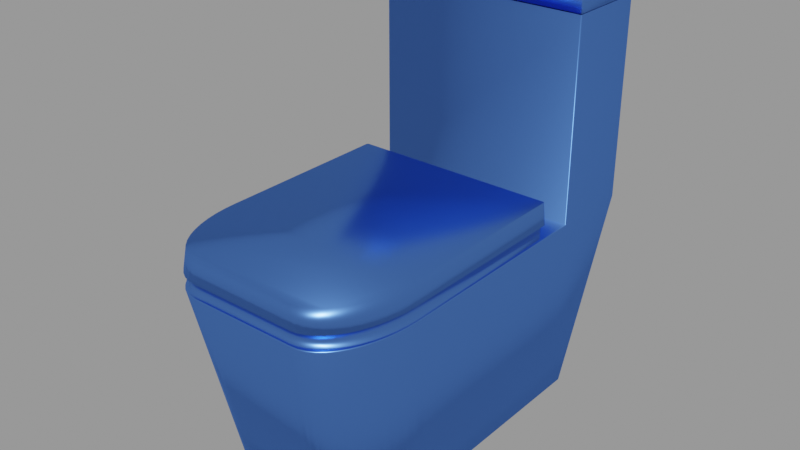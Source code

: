 # Source: Bathroom_Toilet.blend  (saved by Blender 3.1.7; exported with 4.5.12 LTS)
import bpy
from mathutils import Matrix  # noqa: F401  (used for matrix-valued properties, if any)

bpy.ops.wm.read_factory_settings(use_empty=True)
scene = bpy.context.scene
scene.name = 'MainScene'

# ---- collections
col_1stfloor = bpy.data.collections.new('1stFloor'); scene.collection.children.link(col_1stfloor)
col_wc = bpy.data.collections.new('WC'); col_1stfloor.children.link(col_wc)

# ---- materials (node trees are filled in below, after node groups)
mat_material_022 = bpy.data.materials.new('Material.022')
mat_material_022.use_transparent_shadow = False

# ---- material node trees
mat_material_022.use_nodes = True; mat_material_022.node_tree.nodes.clear()
_N = mat_material_022.node_tree.nodes; _L = mat_material_022.node_tree.links
n0 = _N.new('ShaderNodeOutputMaterial'); n0.name = 'Material Output'; n0.location = (300, 300)
n1 = _N.new('ShaderNodeBsdfAnisotropic'); n1.name = 'Glossy BSDF'; n1.location = (10, 300)
n1.distribution = 'GGX'
n1.inputs[0].default_value = (0.1251, 0.3071, 1.0, 1.0)
n1.inputs[1].default_value = 0.3405
_L.new(n1.outputs[0], n0.inputs[0])
n0.is_active_output = True

# ---- meshes
me_cube_020 = bpy.data.meshes.new('Cube.020')
me_cube_020.from_pydata([(-0.8, 0.3067, -0.4477), (0.8, 0.3067, -0.4477), (0.9734, 0.365, 1.001), (-0.9734, 0.365, 1.001), (-0.9734, 0.365, 1.099), (0.9734, 0.365, 1.099), (-0.3155, -0.8, -0.4477), (-0.8, -0.3436, -0.4477), (-0.3787, -0.7961, -0.4477), (-0.4409, -0.7844, -0.4477), (-0.5009, -0.7653, -0.4477), (-0.5577, -0.7389, -0.4477), (-0.6104, -0.7057, -0.4477), (-0.6581, -0.6663, -0.4477), (-0.6999, -0.6214, -0.4477), (-0.7351, -0.5718, -0.4477), (-0.7631, -0.5182, -0.4477), (-0.7835, -0.4617, -0.4477), (-0.7959, -0.4032, -0.4477), (0.8, -0.3436, -0.4477), (0.3155, -0.8, -0.4477), (0.7959, -0.4032, -0.4477), (0.7835, -0.4617, -0.4477), (0.7631, -0.5182, -0.4477), (0.7351, -0.5718, -0.4477), (0.6999, -0.6214, -0.4477), (0.6581, -0.6663, -0.4477), (0.6104, -0.7057, -0.4477), (0.5577, -0.7389, -0.4477), (0.5009, -0.7653, -0.4477), (0.4409, -0.7844, -0.4477), (0.3787, -0.7961, -0.4477), (0.4929, -0.9848, 1.254), (0.9781, -0.5284, 1.254), (0.5562, -0.9809, 1.254), (0.6185, -0.9693, 1.254), (0.6786, -0.9501, 1.254), (0.7355, -0.9237, 1.254), (0.7883, -0.8905, 1.254), (0.836, -0.8512, 1.254), (0.8778, -0.8063, 1.254), (0.9131, -0.7566, 1.254), (0.9411, -0.7031, 1.254), (0.9615, -0.6466, 1.254), (0.9739, -0.588, 1.254), (-0.9781, -0.5284, 1.254), (-0.4929, -0.9848, 1.254), (-0.9739, -0.588, 1.254), (-0.9615, -0.6466, 1.254), (-0.9411, -0.7031, 1.254), (-0.9131, -0.7566, 1.254), (-0.8778, -0.8063, 1.254), (-0.836, -0.8512, 1.254), (-0.7883, -0.8905, 1.254), (-0.7355, -0.9237, 1.254), (-0.6786, -0.9501, 1.254), (-0.6185, -0.9693, 1.254), (-0.5562, -0.9809, 1.254), (0.5127, -1.0, 1.101), (1.0, -0.5425, 1.101), (0.5763, -0.9961, 1.101), (0.6388, -0.9844, 1.101), (0.6992, -0.9652, 1.101), (0.7564, -0.9387, 1.101), (0.8094, -0.9055, 1.101), (0.8573, -0.866, 1.101), (0.8993, -0.821, 1.101), (0.9347, -0.7713, 1.101), (0.9629, -0.7176, 1.101), (0.9834, -0.6609, 1.101), (0.9958, -0.6022, 1.101), (-0.5127, -1.0, 1.101), (-1.0, -0.5425, 1.101), (-0.5763, -0.9961, 1.101), (-0.6388, -0.9844, 1.101), (-0.6992, -0.9652, 1.101), (-0.7564, -0.9387, 1.101), (-0.8094, -0.9055, 1.101), (-0.8573, -0.866, 1.101), (-0.8993, -0.821, 1.101), (-0.9347, -0.7713, 1.101), (-0.9629, -0.7176, 1.101), (-0.9834, -0.6609, 1.101), (-0.9958, -0.6022, 1.101), (0.4837, -0.9816, 1.001), (0.9734, -0.5235, 1.001), (0.5476, -0.9777, 1.001), (0.6104, -0.966, 1.001), (0.6711, -0.9467, 1.001), (0.7286, -0.9202, 1.001), (0.7818, -0.8869, 1.001), (0.83, -0.8474, 1.001), (0.8722, -0.8024, 1.001), (0.9078, -0.7526, 1.001), (0.9362, -0.6988, 1.001), (0.9567, -0.6421, 1.001), (0.9692, -0.5833, 1.001), (-0.9734, -0.5235, 1.001), (-0.4837, -0.9816, 1.001), (-0.9692, -0.5833, 1.001), (-0.9567, -0.6421, 1.001), (-0.9362, -0.6988, 1.001), (-0.9078, -0.7526, 1.001), (-0.8722, -0.8024, 1.001), (-0.83, -0.8474, 1.001), (-0.7818, -0.8869, 1.001), (-0.7286, -0.9202, 1.001), (-0.6711, -0.9467, 1.001), (-0.6104, -0.966, 1.001), (-0.5476, -0.9777, 1.001), (0.9734, -0.5235, 1.099), (0.4836, -0.9816, 1.099), (0.9692, -0.5833, 1.099), (0.9567, -0.6421, 1.099), (0.9361, -0.6988, 1.099), (0.9078, -0.7526, 1.099), (0.8722, -0.8024, 1.099), (0.83, -0.8474, 1.099), (0.7818, -0.8869, 1.099), (0.7285, -0.9202, 1.099), (0.6711, -0.9467, 1.099), (0.6104, -0.966, 1.099), (0.5475, -0.9777, 1.099), (-0.9734, -0.5235, 1.099), (-0.4836, -0.9816, 1.099), (-0.9692, -0.5833, 1.099), (-0.9567, -0.6421, 1.099), (-0.9361, -0.6988, 1.099), (-0.9078, -0.7526, 1.099), (-0.8722, -0.8024, 1.099), (-0.83, -0.8474, 1.099), (-0.7818, -0.8869, 1.099), (-0.7285, -0.9202, 1.099), (-0.6711, -0.9467, 1.099), (-0.6104, -0.966, 1.099), (-0.5475, -0.9777, 1.099), (0.8, 0.4519, -0.4477), (-0.8, 0.4519, -0.4477), (-0.8, 0.7904, -0.4477), (-0.7904, 0.8, -0.4477), (-0.7972, 0.7972, -0.4477), (-1.0, 0.9903, 1.01), (-0.9889, 1.0, 1.01), (-0.9894, 0.999, 0.9905), (-0.999, 0.9894, 0.9905), (-0.9968, 0.9971, 1.01), (-0.9967, 0.9969, 1.0), (-0.9892, 0.9997, 1.0), (-0.9962, 0.9962, 0.9901), (-0.9997, 0.9899, 1.0), (0.7904, 0.8, -0.4477), (0.8, 0.7904, -0.4477), (0.7972, 0.7972, -0.4477), (0.9889, 1.0, 1.01), (1.0, 0.9903, 1.01), (0.999, 0.9894, 0.9905), (0.9894, 0.999, 0.9905), (0.9968, 0.9971, 1.01), (0.9967, 0.9969, 1.0), (0.9997, 0.9899, 1.0), (0.9962, 0.9962, 0.9901), (0.9892, 0.9997, 1.0), (-0.9897, 0.3834, 1.0), (-0.999, 0.383, 0.9905), (-0.9967, 0.3833, 0.9973), (0.9897, 0.3834, 1.0), (0.999, 0.383, 0.9905), (0.9967, 0.3833, 0.9973), (-0.5124, -0.999, 0.9905), (-0.5023, -0.9932, 1.0), (-0.5098, -0.9977, 0.9974), (-0.9913, -0.5363, 1.0), (-0.999, -0.5416, 0.9905), (-0.9972, -0.5404, 0.9973), (-0.5662, -0.9894, 1.0), (-0.5759, -0.9951, 0.9905), (-0.5734, -0.9939, 0.9974), (-0.6291, -0.9779, 1.0), (-0.6383, -0.9835, 0.9905), (-0.636, -0.9822, 0.9974), (-0.6898, -0.9589, 1.0), (-0.6986, -0.9642, 0.9905), (-0.6964, -0.9631, 0.9973), (-0.7473, -0.9326, 1.0), (-0.7557, -0.9378, 0.9905), (-0.7536, -0.9366, 0.9973), (-0.8005, -0.8994, 1.0), (-0.8086, -0.9045, 0.9905), (-0.8067, -0.9034, 0.9973), (-0.8486, -0.8601, 1.0), (-0.8565, -0.8651, 0.9905), (-0.8546, -0.864, 0.9973), (-0.8908, -0.8151, 1.0), (-0.8985, -0.8201, 0.9905), (-0.8966, -0.819, 0.9973), (-0.9262, -0.7653, 1.0), (-0.9338, -0.7703, 0.9905), (-0.932, -0.7692, 0.9973), (-0.9544, -0.7116, 1.0), (-0.962, -0.7166, 0.9905), (-0.9602, -0.7156, 0.9973), (-0.9748, -0.6549, 1.0), (-0.9825, -0.66, 0.9905), (-0.9806, -0.6589, 0.9973), (-0.9872, -0.5961, 1.0), (-0.9949, -0.6013, 0.9905), (-0.993, -0.6002, 0.9973), (0.999, -0.5416, 0.9905), (0.9913, -0.5363, 1.0), (0.9972, -0.5404, 0.9973), (0.5023, -0.9932, 1.0), (0.5124, -0.999, 0.9905), (0.5098, -0.9977, 0.9974), (0.9949, -0.6013, 0.9905), (0.9872, -0.5961, 1.0), (0.993, -0.6002, 0.9973), (0.9825, -0.66, 0.9905), (0.9748, -0.6549, 1.0), (0.9806, -0.6589, 0.9973), (0.962, -0.7166, 0.9905), (0.9544, -0.7116, 1.0), (0.9602, -0.7156, 0.9973), (0.9338, -0.7703, 0.9905), (0.9262, -0.7653, 1.0), (0.932, -0.7692, 0.9973), (0.8985, -0.8201, 0.9905), (0.8908, -0.8151, 1.0), (0.8966, -0.819, 0.9973), (0.8565, -0.8651, 0.9905), (0.8486, -0.8601, 1.0), (0.8546, -0.864, 0.9973), (0.8086, -0.9045, 0.9905), (0.8005, -0.8994, 1.0), (0.8067, -0.9034, 0.9973), (0.7557, -0.9378, 0.9905), (0.7473, -0.9326, 1.0), (0.7536, -0.9366, 0.9973), (0.6986, -0.9642, 0.9905), (0.6898, -0.9589, 1.0), (0.6964, -0.9631, 0.9973), (0.6383, -0.9835, 0.9905), (0.6291, -0.9779, 1.0), (0.636, -0.9822, 0.9974), (0.5759, -0.9951, 0.9905), (0.5662, -0.9894, 1.0), (0.5734, -0.9939, 0.9974), (-1.0, 0.5745, 1.01), (-0.999, 0.5643, 0.9905), (-0.9897, 0.5648, 1.0), (-0.9997, 0.5694, 1.0), (-0.9981, 0.5667, 1.0), (-0.9967, 0.5646, 0.9972), (-0.997, 0.5677, 1.005), (0.999, 0.5643, 0.9905), (1.0, 0.5745, 1.01), (0.9897, 0.5648, 1.0), (0.9997, 0.5694, 1.0), (0.9981, 0.5667, 1.0), (0.997, 0.5677, 1.005), (0.9967, 0.5646, 0.9972), (-0.9896, 0.5648, 2.397), (-1.0, 0.5745, 2.397), (-0.9969, 0.5677, 2.397), (-1.0, 0.9903, 2.397), (-0.9889, 1.0, 2.397), (-0.9967, 0.9972, 2.397), (0.9889, 1.0, 2.397), (1.0, 0.9903, 2.397), (0.9967, 0.9972, 2.397), (1.0, 0.5745, 2.397), (0.9896, 0.5648, 2.397), (0.9969, 0.5677, 2.397), (-1.002, 0.5741, 2.524), (-0.9908, 0.5644, 2.523), (-0.9923, 0.574, 2.534), (-0.9987, 0.5673, 2.524), (-0.9975, 0.5685, 2.529), (-0.9916, 0.5672, 2.53), (-0.9991, 0.5739, 2.531), (-1.002, 0.9907, 2.563), (-0.9923, 0.9909, 2.573), (-0.9908, 1.0, 2.564), (-0.9991, 0.9906, 2.57), (-0.9975, 0.9963, 2.569), (-0.9916, 0.9976, 2.57), (-0.9987, 0.9975, 2.563), (0.9908, 1.0, 2.564), (0.9923, 0.9909, 2.573), (1.002, 0.9907, 2.563), (0.9916, 0.9976, 2.57), (0.9975, 0.9963, 2.569), (0.9991, 0.9906, 2.57), (0.9987, 0.9975, 2.563), (1.002, 0.5741, 2.524), (0.9923, 0.574, 2.534), (0.9908, 0.5644, 2.523), (0.9991, 0.5739, 2.531), (0.9975, 0.5685, 2.529), (0.9916, 0.5672, 2.53), (0.9987, 0.5673, 2.524), (1.002, 0.9907, 2.404), (0.9908, 1.0, 2.404), (0.9986, 0.9976, 2.404), (0.9908, 0.5644, 2.404), (1.002, 0.5741, 2.404), (0.9986, 0.5673, 2.404), (-1.002, 0.5741, 2.404), (-0.9908, 0.5644, 2.404), (-0.9986, 0.5673, 2.404), (-1.002, 0.9907, 2.404), (-0.9908, 1.0, 2.404), (-0.9986, 0.9976, 2.404), (-0.9929, 0.5761, 2.397), (-0.9812, 0.5664, 2.397), (-0.9929, 0.5664, 2.404), (-0.9895, 0.5692, 2.397), (-0.9805, 0.9985, 2.397), (-0.9929, 0.9888, 2.397), (-0.9929, 0.9985, 2.404), (-0.9893, 0.9956, 2.397), (0.9929, 0.9888, 2.397), (0.9805, 0.9985, 2.397), (0.9929, 0.9985, 2.404), (0.9893, 0.9956, 2.397), (0.9812, 0.5664, 2.397), (0.9929, 0.5761, 2.397), (0.9929, 0.5664, 2.404), (0.9895, 0.5692, 2.397), (0.9929, 0.5761, 2.404), (0.9805, 0.5664, 2.404), (0.9929, 0.5664, 2.397), (0.9893, 0.5692, 2.404), (-0.9929, 0.9888, 2.404), (-0.9805, 0.9985, 2.404), (-0.9929, 0.9985, 2.397), (-0.9893, 0.9956, 2.404), (0.9805, 0.9985, 2.404), (0.9929, 0.9888, 2.404), (0.9929, 0.9985, 2.397), (0.9893, 0.9956, 2.404), (-0.9805, 0.5664, 2.404), (-0.9929, 0.5761, 2.404), (-0.9929, 0.5664, 2.397), (-0.9893, 0.5692, 2.404), (0.9781, 0.3712, 1.254), (0.9658, 0.3834, 1.254), (0.9745, 0.3798, 1.254), (-0.9658, 0.3834, 1.254), (-0.9781, 0.3712, 1.254), (-0.9745, 0.3798, 1.254), (0.9877, 0.3834, 1.101), (1.0, 0.3712, 1.101), (0.99, 0.3765, 1.1), (0.9964, 0.3798, 1.101), (-1.0, 0.3712, 1.101), (-0.9877, 0.3834, 1.101), (-0.99, 0.3765, 1.1), (-0.9964, 0.3798, 1.101)], [], [(141, 246, 261, 263), (138, 140, 139, 150, 152, 151, 136, 137), (1, 166, 207, 19), (0, 1, 19, 21, 22, 23, 24, 25, 26, 27, 28, 29, 30, 31, 20, 6, 8, 9, 10, 11, 12, 13, 14, 15, 16, 17, 18, 7), (20, 211, 168, 6), (356, 355, 350, 352, 5, 4), (7, 172, 163, 0), (137, 136, 1, 0), (208, 165, 2, 85), (204, 99, 97, 171), (71, 58, 32, 46), (58, 71, 124, 111), (354, 72, 45, 348), (59, 351, 344, 33), (350, 355, 347, 345), (352, 351, 59, 110, 5), (85, 2, 5, 110), (162, 171, 97, 3), (2, 3, 4, 5), (3, 97, 123, 4), (98, 84, 111, 124), (6, 168, 175, 8), (72, 354, 356, 4, 123), (0, 163, 247, 137), (169, 98, 109, 174), (174, 109, 108, 177), (177, 108, 107, 180), (180, 107, 106, 183), (183, 106, 105, 186), (186, 105, 104, 189), (189, 104, 103, 192), (192, 103, 102, 195), (195, 102, 101, 198), (198, 101, 100, 201), (201, 100, 99, 204), (8, 175, 178, 9), (95, 217, 214, 96), (248, 255, 270, 260), (86, 244, 241, 87), (87, 241, 238, 88), (88, 238, 235, 89), (89, 235, 232, 90), (90, 232, 229, 91), (91, 229, 226, 92), (92, 226, 223, 93), (93, 223, 220, 94), (94, 220, 217, 95), (84, 210, 244, 86), (124, 71, 73, 135), (135, 73, 74, 134), (134, 74, 75, 133), (133, 75, 76, 132), (132, 76, 77, 131), (131, 77, 78, 130), (130, 78, 79, 129), (129, 79, 80, 128), (128, 80, 81, 127), (127, 81, 82, 126), (126, 82, 83, 125), (125, 83, 72, 123), (71, 46, 57, 73), (73, 57, 56, 74), (74, 56, 55, 75), (75, 55, 54, 76), (76, 54, 53, 77), (77, 53, 52, 78), (78, 52, 51, 79), (79, 51, 50, 80), (80, 50, 49, 81), (81, 49, 48, 82), (82, 48, 47, 83), (83, 47, 45, 72), (32, 58, 60, 34), (34, 60, 61, 35), (35, 61, 62, 36), (36, 62, 63, 37), (37, 63, 64, 38), (38, 64, 65, 39), (39, 65, 66, 40), (40, 66, 67, 41), (41, 67, 68, 42), (42, 68, 69, 43), (43, 69, 70, 44), (44, 70, 59, 33), (111, 84, 86, 122), (122, 86, 87, 121), (121, 87, 88, 120), (120, 88, 89, 119), (119, 89, 90, 118), (118, 90, 91, 117), (117, 91, 92, 116), (116, 92, 93, 115), (115, 93, 94, 114), (114, 94, 95, 113), (113, 95, 96, 112), (112, 96, 85, 110), (98, 124, 135, 109), (109, 135, 134, 108), (108, 134, 133, 107), (107, 133, 132, 106), (106, 132, 131, 105), (105, 131, 130, 104), (104, 130, 129, 103), (103, 129, 128, 102), (102, 128, 127, 101), (101, 127, 126, 100), (100, 126, 125, 99), (99, 125, 123, 97), (211, 20, 31, 243), (243, 31, 30, 240), (240, 30, 29, 237), (237, 29, 28, 234), (234, 28, 27, 231), (231, 27, 26, 228), (228, 26, 25, 225), (225, 25, 24, 222), (222, 24, 23, 219), (219, 23, 22, 216), (216, 22, 21, 213), (213, 21, 19, 207), (58, 111, 122, 60), (60, 122, 121, 61), (61, 121, 120, 62), (62, 120, 119, 63), (63, 119, 118, 64), (64, 118, 117, 65), (65, 117, 116, 66), (66, 116, 115, 67), (67, 115, 114, 68), (68, 114, 113, 69), (69, 113, 112, 70), (70, 112, 110, 59), (169, 210, 84, 98), (9, 178, 181, 10), (10, 181, 184, 11), (11, 184, 187, 12), (12, 187, 190, 13), (13, 190, 193, 14), (14, 193, 196, 15), (15, 196, 199, 16), (16, 199, 202, 17), (17, 202, 205, 18), (96, 214, 208, 85), (18, 205, 172, 7), (136, 253, 166, 1), (254, 154, 267, 269), (137, 247, 144, 138), (153, 142, 264, 266), (255, 248, 162, 165), (310, 301, 336, 333), (165, 162, 3, 2), (151, 155, 253, 136), (263, 261, 312, 317), (307, 303, 295, 273), (287, 280, 274, 294), (301, 310, 281, 286), (304, 300, 288, 293), (266, 264, 316, 321), (300, 304, 328, 337), (260, 270, 324, 313), (318, 317, 312, 314, 342, 341, 332, 334), (326, 325, 320, 322, 338, 337, 328, 330), (322, 321, 316, 318, 334, 333, 336, 338), (314, 313, 324, 326, 330, 329, 340, 342), (303, 307, 340, 329), (269, 267, 320, 325), (306, 309, 332, 341), (309, 306, 272, 279), (141, 145, 146, 149), (142, 147, 146, 145), (143, 148, 146, 147), (144, 149, 146, 148), (153, 157, 158, 161), (154, 159, 158, 157), (155, 160, 158, 159), (156, 161, 158, 160), (246, 249, 250, 252), (247, 251, 250, 249), (248, 252, 250, 251), (253, 256, 257, 259), (254, 258, 257, 256), (255, 259, 257, 258), (272, 275, 276, 278), (273, 277, 276, 275), (274, 278, 276, 277), (279, 282, 283, 285), (280, 284, 283, 282), (281, 285, 283, 284), (286, 289, 290, 292), (287, 291, 290, 289), (288, 292, 290, 291), (293, 296, 297, 299), (294, 298, 297, 296), (295, 299, 297, 298), (312, 315, 314), (315, 313, 314), (316, 319, 318), (319, 317, 318), (320, 323, 322), (323, 321, 322), (324, 327, 326), (327, 325, 326), (328, 331, 330), (331, 329, 330), (332, 335, 334), (335, 333, 334), (336, 339, 338), (339, 337, 338), (340, 343, 342), (343, 341, 342), (246, 141, 149, 249), (249, 149, 144, 247), (143, 139, 140, 148), (148, 140, 138, 144), (142, 153, 161, 147), (147, 161, 156, 143), (155, 151, 152, 160), (160, 152, 150, 156), (255, 165, 167, 259), (259, 167, 166, 253), (169, 174, 176, 170), (170, 176, 175, 168), (174, 177, 179, 176), (176, 179, 178, 175), (177, 180, 182, 179), (179, 182, 181, 178), (180, 183, 185, 182), (182, 185, 184, 181), (183, 186, 188, 185), (185, 188, 187, 184), (186, 189, 191, 188), (188, 191, 190, 187), (189, 192, 194, 191), (191, 194, 193, 190), (192, 195, 197, 194), (194, 197, 196, 193), (195, 198, 200, 197), (197, 200, 199, 196), (198, 201, 203, 200), (200, 203, 202, 199), (201, 204, 206, 203), (203, 206, 205, 202), (204, 171, 173, 206), (206, 173, 172, 205), (244, 210, 212, 245), (245, 212, 211, 243), (241, 244, 245, 242), (242, 245, 243, 240), (238, 241, 242, 239), (239, 242, 240, 237), (235, 238, 239, 236), (236, 239, 237, 234), (232, 235, 236, 233), (233, 236, 234, 231), (229, 232, 233, 230), (230, 233, 231, 228), (226, 229, 230, 227), (227, 230, 228, 225), (223, 226, 227, 224), (224, 227, 225, 222), (220, 223, 224, 221), (221, 224, 222, 219), (217, 220, 221, 218), (218, 221, 219, 216), (214, 217, 218, 215), (215, 218, 216, 213), (208, 214, 215, 209), (209, 215, 213, 207), (171, 162, 164, 173), (173, 164, 163, 172), (210, 169, 170, 212), (212, 170, 168, 211), (165, 208, 209, 167), (167, 209, 207, 166), (162, 248, 251, 164), (164, 251, 247, 163), (154, 254, 256, 159), (159, 256, 253, 155), (248, 260, 262, 252), (252, 262, 261, 246), (264, 142, 145, 265), (265, 145, 141, 263), (153, 266, 268, 157), (157, 268, 267, 154), (270, 255, 258, 271), (271, 258, 254, 269), (274, 280, 282, 278), (278, 282, 279, 272), (280, 287, 289, 284), (284, 289, 286, 281), (287, 294, 296, 291), (291, 296, 293, 288), (273, 295, 298, 277), (277, 298, 294, 274), (301, 286, 292, 302), (302, 292, 288, 300), (316, 264, 265, 319), (319, 265, 263, 317), (307, 273, 275, 308), (308, 275, 272, 306), (260, 313, 315, 262), (262, 315, 312, 261), (340, 307, 308, 343), (343, 308, 306, 341), (295, 303, 305, 299), (299, 305, 304, 293), (310, 333, 335, 311), (311, 335, 332, 309), (281, 310, 311, 285), (285, 311, 309, 279), (300, 337, 339, 302), (302, 339, 336, 301), (269, 325, 327, 271), (271, 327, 324, 270), (303, 329, 331, 305), (305, 331, 328, 304), (320, 267, 268, 323), (323, 268, 266, 321), (139, 143, 156, 150), (350, 353, 352), (353, 351, 352), (354, 357, 356), (357, 355, 356), (350, 345, 346, 353), (353, 346, 344, 351), (347, 355, 357, 349), (349, 357, 354, 348), (344, 346, 345, 347, 349, 348, 45, 47, 48, 49, 50, 51, 52, 53, 54, 55, 56, 57, 46, 32, 34, 35, 36, 37, 38, 39, 40, 41, 42, 43, 44, 33)])
me_cube_020.polygons.foreach_set('use_smooth', [True] * 328)
_uv = me_cube_020.uv_layers.new(name='UVMap')
_uv.uv.foreach_set('vector', [0.625, 0.2488, 0.625, 0.1968, 0.625, 0.1968, 0.625, 0.2488, 0.125, 0.5015, 0.1254, 0.5004, 0.1265, 0.5, 0.3735, 0.5, 0.3746, 0.5004, 0.375, 0.5015, 0.375, 0.5544, 0.125, 0.5544, 0.375, 0.5771, 0.6238, 0.5771, 0.6238, 0.6927, 0.375, 0.6787, 0.125, 0.5771, 0.375, 0.5771, 0.375, 0.6787, 0.3744, 0.688, 0.3724, 0.6971, 0.3692, 0.706, 0.3649, 0.7143, 0.3594, 0.7221, 0.3528, 0.7291, 0.3454, 0.7353, 0.3371, 0.7404, 0.3283, 0.7446, 0.3189, 0.7476, 0.3092, 0.7494, 0.2993, 0.75, 0.2007, 0.75, 0.1908, 0.7494, 0.1811, 0.7476, 0.1717, 0.7446, 0.1629, 0.7404, 0.1546, 0.7353, 0.1472, 0.7291, 0.1406, 0.7221, 0.1351, 0.7143, 0.1308, 0.706, 0.1276, 0.6971, 0.1256, 0.688, 0.125, 0.6787, 0.375, 0.8257, 0.6238, 0.8109, 0.6238, 0.9391, 0.375, 0.9243, 0.875, 0.5771, 0.8735, 0.5771, 0.6265, 0.5771, 0.625, 0.5771, 0.625, 0.5771, 0.875, 0.5771, 0.375, 0.07131, 0.6238, 0.05725, 0.6238, 0.1729, 0.375, 0.1729, 0.125, 0.5544, 0.375, 0.5544, 0.375, 0.5771, 0.125, 0.5771, 0.625, 0.6923, 0.625, 0.5762, 0.625, 0.5771, 0.625, 0.6912, 0.625, 0.05003, 0.625, 0.051, 0.625, 0.05883, 0.625, 0.05773, 0.625, 0.9391, 0.625, 0.8109, 0.625, 0.812, 0.625, 0.938, 0.625, 0.8109, 0.625, 0.9391, 0.625, 0.9371, 0.625, 0.8129, 0.625, 0.1714, 0.625, 0.05718, 0.625, 0.05768, 0.625, 0.1714, 0.625, 0.6928, 0.625, 0.5786, 0.625, 0.5786, 0.625, 0.6923, 0.6265, 0.5771, 0.8735, 0.5771, 0.8734, 0.5771, 0.6266, 0.5771, 0.625, 0.5771, 0.625, 0.5786, 0.625, 0.6928, 0.625, 0.6912, 0.625, 0.5771, 0.625, 0.6912, 0.625, 0.5771, 0.625, 0.5771, 0.625, 0.6912, 0.625, 0.1738, 0.625, 0.05773, 0.625, 0.05883, 0.625, 0.1729, 0.625, 0.5771, 0.875, 0.5771, 0.875, 0.5771, 0.625, 0.5771, 0.625, 0.1729, 0.625, 0.05883, 0.625, 0.05883, 0.625, 0.1729, 0.625, 0.9371, 0.625, 0.8129, 0.625, 0.8129, 0.625, 0.9371, 0.375, 0.9243, 0.6238, 0.9391, 0.6238, 0.947, 0.375, 0.9342, 0.625, 0.05718, 0.625, 0.1714, 0.625, 0.1729, 0.625, 0.1729, 0.625, 0.05883, 0.375, 0.1729, 0.6238, 0.1729, 0.6238, 0.1956, 0.375, 0.1956, 0.625, 0.9384, 0.625, 0.9371, 0.625, 0.9457, 0.625, 0.9469, 0.625, 0.9469, 0.625, 0.9457, 0.625, 0.9551, 0.625, 0.9562, 0.625, 0.9562, 0.625, 0.9551, 0.625, 0.9655, 0.625, 0.9664, 0.625, 0.9664, 0.625, 0.9655, 0.625, 0.9767, 0.625, 0.9776, 0.625, 0.9776, 0.625, 0.9767, 0.625, 0.9887, 0.625, 0.9896, 0.625, 0.9896, 0.625, 0.9887, 0.625, 1.0, 0.625, 1.0, 0.625, 0.0, 0.625, 0.0, 0.625, 0.01699, 0.625, 0.01629, 0.625, 0.01629, 0.625, 0.01699, 0.625, 0.02578, 0.625, 0.02508, 0.625, 0.02508, 0.625, 0.02578, 0.625, 0.03447, 0.625, 0.03371, 0.625, 0.03371, 0.625, 0.03447, 0.625, 0.04289, 0.625, 0.04204, 0.625, 0.04204, 0.625, 0.04289, 0.625, 0.051, 0.625, 0.05003, 0.375, 0.9342, 0.6238, 0.947, 0.6236, 0.9549, 0.3748, 0.9439, 0.625, 0.7068, 0.6249, 0.7076, 0.625, 0.6999, 0.625, 0.6989, 0.8737, 0.5544, 0.6263, 0.5544, 0.6263, 0.5544, 0.8737, 0.5544, 0.625, 0.8045, 0.625, 0.8033, 0.6249, 0.7947, 0.625, 0.7957, 0.625, 0.7957, 0.6249, 0.7947, 0.6249, 0.7858, 0.625, 0.7867, 0.625, 0.7867, 0.6249, 0.7858, 0.6247, 0.7766, 0.625, 0.7774, 0.625, 0.7774, 0.6247, 0.7766, 0.6246, 0.7672, 0.625, 0.768, 0.625, 0.768, 0.6246, 0.7672, 0.6238, 0.75, 0.625, 0.75, 0.625, 0.75, 0.6238, 0.75, 0.6246, 0.7306, 0.625, 0.73, 0.625, 0.73, 0.6246, 0.7306, 0.6247, 0.723, 0.625, 0.7224, 0.625, 0.7224, 0.6247, 0.723, 0.6248, 0.7153, 0.625, 0.7146, 0.625, 0.7146, 0.6248, 0.7153, 0.6249, 0.7076, 0.625, 0.7068, 0.625, 0.8129, 0.625, 0.8116, 0.625, 0.8033, 0.625, 0.8045, 0.625, 0.9371, 0.625, 0.9391, 0.625, 0.9475, 0.625, 0.9457, 0.625, 0.9457, 0.625, 0.9475, 0.625, 0.9567, 0.625, 0.9551, 0.625, 0.9551, 0.625, 0.9567, 0.625, 0.9669, 0.625, 0.9655, 0.625, 0.9655, 0.625, 0.9669, 0.625, 0.9781, 0.625, 0.9767, 0.625, 0.9767, 0.625, 0.9781, 0.625, 0.99, 0.625, 0.9887, 0.625, 0.9887, 0.625, 0.99, 0.625, 1.0, 0.625, 1.0, 0.625, 0.0, 0.625, 0.0, 0.625, 0.01595, 0.625, 0.01699, 0.625, 0.01699, 0.625, 0.01595, 0.625, 0.02475, 0.625, 0.02578, 0.625, 0.02578, 0.625, 0.02475, 0.625, 0.03336, 0.625, 0.03447, 0.625, 0.03447, 0.625, 0.03336, 0.625, 0.04163, 0.625, 0.04289, 0.625, 0.04289, 0.625, 0.04163, 0.625, 0.04956, 0.625, 0.051, 0.625, 0.051, 0.625, 0.04956, 0.625, 0.05718, 0.625, 0.05883, 0.625, 0.9391, 0.625, 0.938, 0.625, 0.9461, 0.625, 0.947, 0.625, 0.947, 0.625, 0.9461, 0.625, 0.9541, 0.625, 0.9549, 0.625, 0.9549, 0.625, 0.9541, 0.625, 0.9618, 0.625, 0.9624, 0.625, 0.9624, 0.625, 0.9618, 0.625, 0.9691, 0.625, 0.9696, 0.625, 0.9696, 0.625, 0.9691, 0.625, 0.9759, 0.625, 0.9763, 0.625, 0.9763, 0.625, 0.9759, 0.625, 1.0, 0.625, 1.0, 0.625, 0.0, 0.625, 0.0, 0.625, 0.02242, 0.625, 0.02222, 0.625, 0.02222, 0.625, 0.02242, 0.625, 0.02875, 0.625, 0.0285, 0.625, 0.0285, 0.625, 0.02875, 0.625, 0.03556, 0.625, 0.03525, 0.625, 0.03525, 0.625, 0.03556, 0.625, 0.04273, 0.625, 0.04236, 0.625, 0.04236, 0.625, 0.04273, 0.625, 0.05015, 0.625, 0.04971, 0.625, 0.04971, 0.625, 0.05015, 0.625, 0.05768, 0.625, 0.05718, 0.625, 0.812, 0.625, 0.8109, 0.625, 0.8027, 0.625, 0.8039, 0.625, 0.8039, 0.625, 0.8027, 0.625, 0.7942, 0.625, 0.7959, 0.625, 0.7959, 0.625, 0.7942, 0.625, 0.7853, 0.625, 0.7882, 0.625, 0.7882, 0.625, 0.7853, 0.625, 0.7762, 0.625, 0.7809, 0.625, 0.7809, 0.625, 0.7762, 0.625, 0.7668, 0.625, 0.7741, 0.625, 0.7741, 0.625, 0.7668, 0.625, 0.75, 0.625, 0.75, 0.625, 0.75, 0.625, 0.75, 0.625, 0.7309, 0.625, 0.7276, 0.625, 0.7276, 0.625, 0.7309, 0.625, 0.7234, 0.625, 0.7213, 0.625, 0.7213, 0.625, 0.7234, 0.625, 0.7157, 0.625, 0.7144, 0.625, 0.7144, 0.625, 0.7157, 0.625, 0.708, 0.625, 0.7073, 0.625, 0.7073, 0.625, 0.708, 0.625, 0.7004, 0.625, 0.6999, 0.625, 0.6999, 0.625, 0.7004, 0.625, 0.6928, 0.625, 0.6923, 0.625, 0.8129, 0.625, 0.8129, 0.625, 0.8045, 0.625, 0.8045, 0.625, 0.8045, 0.625, 0.8045, 0.625, 0.7957, 0.625, 0.7957, 0.625, 0.7957, 0.625, 0.7957, 0.625, 0.7867, 0.625, 0.7867, 0.625, 0.7867, 0.625, 0.7867, 0.625, 0.7774, 0.625, 0.7774, 0.625, 0.7774, 0.625, 0.7774, 0.625, 0.768, 0.625, 0.768, 0.625, 0.768, 0.625, 0.768, 0.625, 0.75, 0.625, 0.75, 0.625, 0.75, 0.625, 0.75, 0.625, 0.73, 0.625, 0.73, 0.625, 0.73, 0.625, 0.73, 0.625, 0.7224, 0.625, 0.7224, 0.625, 0.7224, 0.625, 0.7224, 0.625, 0.7146, 0.625, 0.7146, 0.625, 0.7146, 0.625, 0.7146, 0.625, 0.7068, 0.625, 0.7068, 0.625, 0.7068, 0.625, 0.7068, 0.625, 0.6989, 0.625, 0.6989, 0.625, 0.6989, 0.625, 0.6989, 0.625, 0.6912, 0.625, 0.6912, 0.625, 0.9371, 0.625, 0.9371, 0.625, 0.9453, 0.625, 0.9453, 0.625, 0.9453, 0.625, 0.9453, 0.625, 0.9534, 0.625, 0.9534, 0.625, 0.9534, 0.625, 0.9534, 0.625, 0.9612, 0.625, 0.9612, 0.625, 0.9612, 0.625, 0.9612, 0.625, 0.9686, 0.625, 0.9686, 0.625, 0.9686, 0.625, 0.9686, 0.625, 0.9754, 0.625, 0.9754, 0.625, 0.9754, 0.625, 0.9754, 0.625, 1.0, 0.625, 1.0, 0.625, 0.0, 0.625, 0.0, 0.625, 0.02302, 0.625, 0.02302, 0.625, 0.02302, 0.625, 0.02302, 0.625, 0.02942, 0.625, 0.02942, 0.625, 0.02942, 0.625, 0.02942, 0.625, 0.03632, 0.625, 0.03632, 0.625, 0.03632, 0.625, 0.03632, 0.625, 0.0436, 0.625, 0.0436, 0.625, 0.0436, 0.625, 0.0436, 0.625, 0.05115, 0.625, 0.05115, 0.625, 0.05115, 0.625, 0.05115, 0.625, 0.05883, 0.625, 0.05883, 0.6238, 0.8109, 0.375, 0.8257, 0.375, 0.8158, 0.6238, 0.8028, 0.6238, 0.8028, 0.375, 0.8158, 0.3748, 0.8061, 0.6237, 0.7942, 0.6237, 0.7942, 0.3748, 0.8061, 0.3746, 0.7967, 0.6236, 0.7854, 0.6236, 0.7854, 0.3746, 0.7967, 0.3742, 0.7878, 0.6234, 0.7762, 0.6234, 0.7762, 0.3742, 0.7878, 0.3738, 0.7796, 0.6232, 0.7669, 0.6232, 0.7669, 0.3738, 0.7796, 0.375, 0.75, 0.6221, 0.75, 0.6221, 0.75, 0.375, 0.75, 0.3738, 0.7222, 0.6232, 0.7308, 0.6232, 0.7308, 0.3738, 0.7222, 0.3742, 0.7144, 0.6234, 0.7233, 0.6234, 0.7233, 0.3742, 0.7144, 0.3745, 0.706, 0.6236, 0.7156, 0.6236, 0.7156, 0.3745, 0.706, 0.3748, 0.6972, 0.6237, 0.7079, 0.6237, 0.7079, 0.3748, 0.6972, 0.3749, 0.688, 0.6238, 0.7003, 0.6238, 0.7003, 0.3749, 0.688, 0.375, 0.6787, 0.6238, 0.6927, 0.625, 0.8109, 0.625, 0.8129, 0.625, 0.8045, 0.625, 0.8027, 0.625, 0.8027, 0.625, 0.8045, 0.625, 0.7957, 0.625, 0.7942, 0.625, 0.7942, 0.625, 0.7957, 0.625, 0.7867, 0.625, 0.7853, 0.625, 0.7853, 0.625, 0.7867, 0.625, 0.7774, 0.625, 0.7762, 0.625, 0.7762, 0.625, 0.7774, 0.625, 0.768, 0.625, 0.7668, 0.625, 0.7668, 0.625, 0.768, 0.625, 0.75, 0.625, 0.75, 0.625, 0.75, 0.625, 0.75, 0.625, 0.73, 0.625, 0.7309, 0.625, 0.7309, 0.625, 0.73, 0.625, 0.7224, 0.625, 0.7234, 0.625, 0.7234, 0.625, 0.7224, 0.625, 0.7146, 0.625, 0.7157, 0.625, 0.7157, 0.625, 0.7146, 0.625, 0.7068, 0.625, 0.708, 0.625, 0.708, 0.625, 0.7068, 0.625, 0.6989, 0.625, 0.7004, 0.625, 0.7004, 0.625, 0.6989, 0.625, 0.6912, 0.625, 0.6928, 0.625, 0.9384, 0.625, 0.8116, 0.625, 0.8129, 0.625, 0.9371, 0.3748, 0.9439, 0.6236, 0.9549, 0.6234, 0.9624, 0.3746, 0.9533, 0.3746, 0.9533, 0.6234, 0.9624, 0.6231, 0.9696, 0.3742, 0.9622, 0.3742, 0.9622, 0.6231, 0.9696, 0.6226, 0.9762, 0.3738, 0.9704, 0.3738, 0.9704, 0.6226, 0.9762, 0.6204, 1.0, 0.375, 1.0, 0.375, 0.0, 0.6204, 0.0, 0.6226, 0.02234, 0.3738, 0.02784, 0.3738, 0.02784, 0.6226, 0.02234, 0.623, 0.02859, 0.3742, 0.03562, 0.3742, 0.03562, 0.623, 0.02859, 0.6234, 0.03532, 0.3745, 0.044, 0.3745, 0.044, 0.6234, 0.03532, 0.6236, 0.04242, 0.3748, 0.05285, 0.3748, 0.05285, 0.6236, 0.04242, 0.6238, 0.04978, 0.3749, 0.062, 0.625, 0.6989, 0.625, 0.6999, 0.625, 0.6923, 0.625, 0.6912, 0.3749, 0.062, 0.6238, 0.04978, 0.6238, 0.05725, 0.375, 0.07131, 0.375, 0.5544, 0.6238, 0.5544, 0.6238, 0.5771, 0.375, 0.5771, 0.625, 0.5532, 0.625, 0.5012, 0.625, 0.5012, 0.625, 0.5532, 0.375, 0.1956, 0.6238, 0.1956, 0.6238, 0.2488, 0.375, 0.2485, 0.625, 0.4986, 0.625, 0.2514, 0.625, 0.2514, 0.625, 0.4986, 0.6263, 0.5544, 0.8737, 0.5544, 0.8737, 0.5771, 0.6263, 0.5771, 0.625, 0.2514, 0.625, 0.4986, 0.625, 0.4984, 0.625, 0.2516, 0.6263, 0.5771, 0.8737, 0.5771, 0.875, 0.5771, 0.625, 0.5771, 0.375, 0.5015, 0.6238, 0.5012, 0.6238, 0.5544, 0.375, 0.5544, 0.625, 0.2488, 0.625, 0.1968, 0.625, 0.1968, 0.625, 0.2488, 0.8736, 0.5544, 0.6264, 0.5544, 0.6264, 0.5544, 0.8736, 0.5544, 0.6262, 0.5012, 0.8738, 0.5012, 0.8738, 0.5532, 0.6262, 0.5532, 0.625, 0.4986, 0.625, 0.2514, 0.625, 0.2514, 0.625, 0.4986, 0.625, 0.5532, 0.625, 0.5012, 0.625, 0.5012, 0.625, 0.5532, 0.625, 0.4986, 0.625, 0.2514, 0.625, 0.2516, 0.625, 0.4984, 0.625, 0.5012, 0.625, 0.5532, 0.625, 0.5532, 0.625, 0.5012, 0.8737, 0.5544, 0.6263, 0.5544, 0.6265, 0.5544, 0.8735, 0.5544, 0.625, 0.25, 0.625, 0.2488, 0.625, 0.1968, 0.625, 0.1956, 0.625, 0.1956, 0.625, 0.1968, 0.625, 0.2488, 0.625, 0.25, 0.625, 0.5544, 0.625, 0.5532, 0.625, 0.5012, 0.625, 0.5, 0.625, 0.5, 0.625, 0.5012, 0.625, 0.5532, 0.625, 0.5544, 0.625, 0.5, 0.625, 0.4984, 0.625, 0.2516, 0.625, 0.25, 0.625, 0.25, 0.625, 0.2516, 0.625, 0.4984, 0.625, 0.5, 0.875, 0.5544, 0.8735, 0.5544, 0.6265, 0.5544, 0.625, 0.5544, 0.625, 0.5544, 0.6266, 0.5544, 0.8734, 0.5544, 0.875, 0.5544, 0.6264, 0.5544, 0.8736, 0.5544, 0.8734, 0.5544, 0.6266, 0.5544, 0.625, 0.5532, 0.625, 0.5012, 0.625, 0.5012, 0.625, 0.5532, 0.625, 0.1968, 0.625, 0.2488, 0.625, 0.2488, 0.625, 0.1968, 0.625, 0.2488, 0.625, 0.1968, 0.625, 0.1968, 0.625, 0.2488, 0.625, 0.2488, 0.625, 0.25, 0.625, 0.25, 0.625, 0.2487, 0.625, 0.2514, 0.625, 0.2514, 0.625, 0.25, 0.625, 0.25, 0.6238, 0.2512, 0.6237, 0.25, 0.625, 0.25, 0.625, 0.2514, 0.6238, 0.2488, 0.625, 0.2487, 0.625, 0.25, 0.6237, 0.25, 0.625, 0.4986, 0.625, 0.5, 0.625, 0.5, 0.625, 0.4986, 0.625, 0.5012, 0.625, 0.5013, 0.625, 0.5, 0.625, 0.5, 0.6238, 0.5012, 0.6237, 0.5, 0.625, 0.5, 0.625, 0.5013, 0.6238, 0.4988, 0.625, 0.4986, 0.625, 0.5, 0.6237, 0.5, 0.625, 0.1968, 0.625, 0.1962, 0.625, 0.1958, 0.625, 0.1956, 0.6238, 0.1956, 0.625, 0.1956, 0.625, 0.1956, 0.625, 0.1962, 0.8737, 0.5544, 0.875, 0.5544, 0.875, 0.5544, 0.875, 0.5544, 0.6238, 0.5544, 0.625, 0.5538, 0.625, 0.5543, 0.625, 0.5544, 0.625, 0.5532, 0.625, 0.5544, 0.625, 0.5543, 0.625, 0.5538, 0.6263, 0.5544, 0.625, 0.5544, 0.625, 0.5543, 0.625, 0.5544, 0.625, 0.1968, 0.625, 0.1956, 0.625, 0.1956, 0.625, 0.1967, 0.8736, 0.5544, 0.8737, 0.5544, 0.8745, 0.5544, 0.875, 0.5544, 0.8738, 0.5532, 0.875, 0.5533, 0.875, 0.5539, 0.8737, 0.5544, 0.625, 0.2488, 0.625, 0.2487, 0.625, 0.2494, 0.625, 0.25, 0.8738, 0.5012, 0.8737, 0.5, 0.8745, 0.5, 0.875, 0.5013, 0.625, 0.2514, 0.625, 0.25, 0.625, 0.25, 0.625, 0.2513, 0.625, 0.4986, 0.625, 0.4987, 0.625, 0.5, 0.625, 0.5, 0.6262, 0.5012, 0.625, 0.5013, 0.625, 0.5, 0.6263, 0.5, 0.625, 0.5012, 0.625, 0.5, 0.625, 0.5, 0.625, 0.5013, 0.625, 0.5532, 0.625, 0.5533, 0.6252, 0.5542, 0.625, 0.5544, 0.6262, 0.5532, 0.6263, 0.5544, 0.6252, 0.5542, 0.625, 0.5533, 0.6264, 0.5544, 0.625, 0.5544, 0.6252, 0.5542, 0.6263, 0.5544, 0.8805, 0.5544, 0.8746, 0.5544, 0.875, 0.5544, 0.8746, 0.5544, 0.8735, 0.5544, 0.875, 0.5544, 0.625, 0.2516, 0.625, 0.2488, 0.625, 0.25, 0.625, 0.2488, 0.625, 0.2445, 0.625, 0.25, 0.625, 0.5012, 0.625, 0.5003, 0.625, 0.5, 0.625, 0.5003, 0.625, 0.4997, 0.625, 0.5, 0.6265, 0.5544, 0.6238, 0.5544, 0.625, 0.5544, 0.6238, 0.5544, 0.6195, 0.5544, 0.625, 0.5544, 0.625, 0.5532, 0.625, 0.5541, 0.625, 0.5544, 0.625, 0.5541, 0.625, 0.5547, 0.625, 0.5544, 0.625, 0.2488, 0.625, 0.2497, 0.625, 0.25, 0.625, 0.2497, 0.625, 0.2503, 0.625, 0.25, 0.625, 0.4984, 0.625, 0.5012, 0.625, 0.5, 0.625, 0.5012, 0.625, 0.5055, 0.625, 0.5, 0.625, 0.1956, 0.625, 0.196, 0.625, 0.1956, 0.625, 0.196, 0.625, 0.1968, 0.625, 0.1956, 0.625, 0.1968, 0.625, 0.2488, 0.625, 0.2487, 0.625, 0.1962, 0.625, 0.1962, 0.625, 0.2487, 0.6238, 0.2488, 0.6238, 0.1956, 0.6238, 0.2512, 0.375, 0.2515, 0.375, 0.25, 0.6237, 0.25, 0.6237, 0.25, 0.375, 0.25, 0.375, 0.2485, 0.6238, 0.2488, 0.625, 0.2514, 0.625, 0.4986, 0.625, 0.4986, 0.625, 0.2514, 0.625, 0.2514, 0.625, 0.4986, 0.6238, 0.4988, 0.6238, 0.2512, 0.6238, 0.5012, 0.375, 0.5015, 0.375, 0.5, 0.6237, 0.5, 0.6237, 0.5, 0.375, 0.5, 0.375, 0.4985, 0.6238, 0.4988, 0.6263, 0.5544, 0.6263, 0.5771, 0.625, 0.5771, 0.625, 0.5544, 0.625, 0.5544, 0.625, 0.5771, 0.6238, 0.5771, 0.6238, 0.5544, 0.625, 0.9384, 0.625, 0.9469, 0.625, 0.9471, 0.625, 0.9389, 0.625, 0.9389, 0.625, 0.9471, 0.6238, 0.947, 0.6238, 0.9391, 0.625, 0.9469, 0.625, 0.9562, 0.6249, 0.9555, 0.625, 0.9471, 0.625, 0.9471, 0.6249, 0.9555, 0.6236, 0.9549, 0.6238, 0.947, 0.625, 0.9562, 0.625, 0.9664, 0.625, 0.9666, 0.625, 0.9567, 0.6248, 0.9549, 0.6246, 0.9622, 0.6234, 0.9624, 0.6236, 0.9549, 0.625, 0.9664, 0.625, 0.9776, 0.625, 0.9778, 0.625, 0.9669, 0.6246, 0.9625, 0.6243, 0.9694, 0.6231, 0.9696, 0.6234, 0.9624, 0.625, 0.9776, 0.625, 0.9896, 0.625, 0.9898, 0.625, 0.9781, 0.6242, 0.9696, 0.6238, 0.9761, 0.6226, 0.9762, 0.6231, 0.9696, 0.625, 0.9896, 0.625, 1.0, 0.625, 0.9999, 0.625, 0.9901, 0.6238, 0.9762, 0.6216, 0.9996, 0.6204, 1.0, 0.6226, 0.9762, 0.625, 0.0, 0.625, 0.01629, 0.625, 0.01584, 0.625, 0.0, 0.6216, 0.0, 0.6237, 0.02215, 0.6226, 0.02234, 0.6204, 0.0, 0.625, 0.01629, 0.625, 0.02508, 0.625, 0.02476, 0.625, 0.01596, 0.6238, 0.02231, 0.6242, 0.02855, 0.623, 0.02859, 0.6226, 0.02234, 0.625, 0.02508, 0.625, 0.03371, 0.625, 0.03336, 0.625, 0.02483, 0.6242, 0.02861, 0.6245, 0.03528, 0.6234, 0.03532, 0.623, 0.02859, 0.625, 0.03371, 0.625, 0.04204, 0.6249, 0.0421, 0.6248, 0.03444, 0.6248, 0.03444, 0.6249, 0.0421, 0.6236, 0.04242, 0.6234, 0.03532, 0.625, 0.04204, 0.625, 0.05003, 0.625, 0.04976, 0.6249, 0.0421, 0.6249, 0.0421, 0.625, 0.04976, 0.6238, 0.04978, 0.6236, 0.04242, 0.625, 0.05003, 0.625, 0.05773, 0.625, 0.05732, 0.625, 0.04976, 0.625, 0.04976, 0.625, 0.05732, 0.6238, 0.05725, 0.6238, 0.04978, 0.625, 0.8033, 0.625, 0.8116, 0.625, 0.8111, 0.625, 0.8029, 0.625, 0.8029, 0.625, 0.8111, 0.6238, 0.8109, 0.6238, 0.8028, 0.6249, 0.7947, 0.625, 0.8033, 0.625, 0.8029, 0.6249, 0.7944, 0.6249, 0.7944, 0.625, 0.8029, 0.6238, 0.8028, 0.6237, 0.7942, 0.6249, 0.7858, 0.6249, 0.7947, 0.6249, 0.7944, 0.6248, 0.7855, 0.6248, 0.7855, 0.6249, 0.7944, 0.6237, 0.7942, 0.6236, 0.7854, 0.6247, 0.7766, 0.6249, 0.7858, 0.6248, 0.7855, 0.6246, 0.7763, 0.6246, 0.7763, 0.6248, 0.7855, 0.6236, 0.7854, 0.6234, 0.7762, 0.6246, 0.7672, 0.6247, 0.7766, 0.6246, 0.7763, 0.6244, 0.767, 0.6244, 0.767, 0.6246, 0.7763, 0.6234, 0.7762, 0.6232, 0.7669, 0.6238, 0.75, 0.6246, 0.7672, 0.6244, 0.767, 0.6233, 0.7501, 0.6233, 0.7501, 0.6244, 0.767, 0.6232, 0.7669, 0.6221, 0.75, 0.6246, 0.7306, 0.6238, 0.75, 0.6233, 0.7501, 0.6244, 0.7309, 0.6244, 0.7309, 0.6233, 0.7501, 0.6221, 0.75, 0.6232, 0.7308, 0.6247, 0.723, 0.6246, 0.7306, 0.6244, 0.7309, 0.6246, 0.7233, 0.6246, 0.7233, 0.6244, 0.7309, 0.6232, 0.7308, 0.6234, 0.7233, 0.6248, 0.7153, 0.6247, 0.723, 0.6246, 0.7233, 0.6248, 0.7156, 0.6248, 0.7156, 0.6246, 0.7233, 0.6234, 0.7233, 0.6236, 0.7156, 0.6249, 0.7076, 0.6248, 0.7153, 0.6248, 0.7156, 0.6249, 0.7079, 0.6249, 0.7079, 0.6248, 0.7156, 0.6236, 0.7156, 0.6237, 0.7079, 0.625, 0.6999, 0.6249, 0.7076, 0.6249, 0.7079, 0.625, 0.7002, 0.625, 0.7002, 0.6249, 0.7079, 0.6237, 0.7079, 0.6238, 0.7003, 0.625, 0.6923, 0.625, 0.6999, 0.625, 0.7002, 0.625, 0.6927, 0.625, 0.6927, 0.625, 0.7002, 0.6238, 0.7003, 0.6238, 0.6927, 0.625, 0.05773, 0.625, 0.1738, 0.625, 0.1729, 0.625, 0.05732, 0.625, 0.05732, 0.625, 0.1729, 0.6238, 0.1729, 0.6238, 0.05725, 0.625, 0.8116, 0.625, 0.9384, 0.625, 0.9389, 0.625, 0.8111, 0.625, 0.8111, 0.625, 0.9389, 0.6238, 0.9391, 0.6238, 0.8109, 0.625, 0.5762, 0.625, 0.6923, 0.625, 0.6927, 0.625, 0.5771, 0.625, 0.5771, 0.625, 0.6927, 0.6238, 0.6927, 0.6238, 0.5771, 0.8737, 0.5771, 0.8737, 0.5544, 0.875, 0.5544, 0.875, 0.5771, 0.625, 0.1729, 0.625, 0.1956, 0.6238, 0.1956, 0.6238, 0.1729, 0.625, 0.5012, 0.625, 0.5532, 0.625, 0.5538, 0.625, 0.5013, 0.625, 0.5013, 0.625, 0.5538, 0.6238, 0.5544, 0.6238, 0.5012, 0.8737, 0.5544, 0.8737, 0.5544, 0.875, 0.5544, 0.875, 0.5544, 0.625, 0.1956, 0.625, 0.1956, 0.625, 0.1968, 0.625, 0.1968, 0.625, 0.2514, 0.625, 0.2514, 0.625, 0.25, 0.625, 0.25, 0.625, 0.25, 0.625, 0.25, 0.625, 0.2488, 0.625, 0.2488, 0.625, 0.4986, 0.625, 0.4986, 0.625, 0.5, 0.625, 0.5, 0.625, 0.5, 0.625, 0.5, 0.625, 0.5012, 0.625, 0.5012, 0.6263, 0.5544, 0.6263, 0.5544, 0.625, 0.5544, 0.625, 0.5544, 0.625, 0.5544, 0.625, 0.5544, 0.625, 0.5532, 0.625, 0.5532, 0.8738, 0.5532, 0.8738, 0.5012, 0.875, 0.5013, 0.875, 0.5533, 0.625, 0.1967, 0.625, 0.2487, 0.625, 0.2488, 0.625, 0.1968, 0.8738, 0.5012, 0.6262, 0.5012, 0.6263, 0.5, 0.8737, 0.5, 0.625, 0.2513, 0.625, 0.4987, 0.625, 0.4986, 0.625, 0.2514, 0.6262, 0.5012, 0.6262, 0.5532, 0.625, 0.5533, 0.625, 0.5013, 0.625, 0.5013, 0.625, 0.5533, 0.625, 0.5532, 0.625, 0.5012, 0.8736, 0.5544, 0.6264, 0.5544, 0.6263, 0.5544, 0.8737, 0.5544, 0.8737, 0.5544, 0.6263, 0.5544, 0.6262, 0.5532, 0.8738, 0.5532, 0.625, 0.4986, 0.625, 0.4986, 0.625, 0.5, 0.625, 0.5, 0.625, 0.5, 0.625, 0.5, 0.625, 0.5012, 0.625, 0.5012, 0.625, 0.2516, 0.625, 0.2514, 0.625, 0.25, 0.625, 0.25, 0.625, 0.25, 0.625, 0.25, 0.625, 0.2488, 0.625, 0.2488, 0.8736, 0.5544, 0.8736, 0.5544, 0.875, 0.5544, 0.875, 0.5544, 0.625, 0.1956, 0.625, 0.1956, 0.625, 0.1968, 0.625, 0.1968, 0.8737, 0.5544, 0.8735, 0.5544, 0.875, 0.5544, 0.875, 0.5544, 0.625, 0.1956, 0.625, 0.1956, 0.625, 0.1968, 0.625, 0.1968, 0.8734, 0.5544, 0.8736, 0.5544, 0.875, 0.5544, 0.875, 0.5544, 0.625, 0.1956, 0.625, 0.1956, 0.625, 0.1968, 0.625, 0.1968, 0.6264, 0.5544, 0.6264, 0.5544, 0.625, 0.5544, 0.625, 0.5544, 0.625, 0.5544, 0.625, 0.5544, 0.625, 0.5532, 0.625, 0.5532, 0.625, 0.2514, 0.625, 0.2516, 0.625, 0.25, 0.625, 0.25, 0.625, 0.25, 0.625, 0.25, 0.625, 0.2488, 0.625, 0.2488, 0.625, 0.2514, 0.625, 0.2514, 0.625, 0.25, 0.625, 0.25, 0.625, 0.25, 0.625, 0.25, 0.625, 0.2488, 0.625, 0.2488, 0.625, 0.5012, 0.625, 0.5012, 0.625, 0.5, 0.625, 0.5, 0.625, 0.5, 0.625, 0.5, 0.625, 0.4984, 0.625, 0.4986, 0.625, 0.5532, 0.625, 0.5532, 0.625, 0.5544, 0.625, 0.5544, 0.625, 0.5544, 0.625, 0.5544, 0.6265, 0.5544, 0.6263, 0.5544, 0.6264, 0.5544, 0.6266, 0.5544, 0.625, 0.5544, 0.625, 0.5544, 0.625, 0.5544, 0.625, 0.5544, 0.625, 0.5532, 0.625, 0.5532, 0.625, 0.5012, 0.625, 0.5012, 0.625, 0.5, 0.625, 0.5, 0.625, 0.5, 0.625, 0.5, 0.625, 0.4986, 0.625, 0.4984, 0.375, 0.2515, 0.6238, 0.2512, 0.6238, 0.4988, 0.375, 0.4985, 0.6265, 0.5771, 0.6255, 0.5771, 0.625, 0.5771, 0.6255, 0.5771, 0.625, 0.5771, 0.625, 0.5771, 0.625, 0.1714, 0.625, 0.1725, 0.625, 0.1721, 0.625, 0.1725, 0.625, 0.1729, 0.625, 0.1721, 0.6265, 0.5771, 0.6266, 0.5771, 0.6252, 0.5772, 0.625, 0.5771, 0.625, 0.5771, 0.6252, 0.5772, 0.625, 0.5786, 0.625, 0.5786, 0.8734, 0.5771, 0.8735, 0.5771, 0.875, 0.5771, 0.875, 0.5771, 0.625, 0.1729, 0.625, 0.1729, 0.625, 0.1714, 0.625, 0.1714, 0.625, 0.5786, 0.6252, 0.5772, 0.6266, 0.5771, 0.8734, 0.5771, 0.8745, 0.5775, 0.875, 0.5786, 0.875, 0.6923, 0.8745, 0.6998, 0.8729, 0.7072, 0.8703, 0.7144, 0.8667, 0.7212, 0.8622, 0.7274, 0.8568, 0.7331, 0.8507, 0.7381, 0.844, 0.7423, 0.8367, 0.7456, 0.829, 0.748, 0.8211, 0.7495, 0.813, 0.75, 0.687, 0.75, 0.6789, 0.7495, 0.671, 0.748, 0.6633, 0.7456, 0.656, 0.7423, 0.6493, 0.7381, 0.6432, 0.7331, 0.6378, 0.7274, 0.6333, 0.7212, 0.6297, 0.7144, 0.6271, 0.7072, 0.6255, 0.6998, 0.625, 0.6923])
me_cube_020.materials.append(mat_material_022)
me_cube_020.use_remesh_fix_poles = True
me_cube_020.use_remesh_preserve_attributes = False
me_cube_020.update()

# ---- objects
ob_toilet = bpy.data.objects.new('Toilet', me_cube_020)

# ---- transforms, parenting, visibility, modifiers, constraints
ob_toilet.location = (5.282, 6.865, 0.16)
ob_toilet.scale = (0.2675, 0.4912, 0.3554)

# ---- collection membership
col_wc.objects.link(ob_toilet)

# ---- scene / render settings (as saved in the file)
scene.frame_start = 1; scene.frame_end = 200; scene.frame_set(0)
scene.render.engine = 'BLENDER_EEVEE_NEXT'
scene.render.image_settings.exr_codec = 'NONE'
scene.render.film_transparent = True
scene.render.simplify_subdivision_render = 0
scene.render.simplify_child_particles_render = 0.0
scene.cycles.sampling_pattern = 'TABULATED_SOBOL'
scene.cycles.use_light_tree = False
scene.eevee.taa_render_samples = 32
scene.eevee.use_gtao = True
scene.eevee.gtao_quality = 1.0
scene.eevee.gtao_distance = 0.8
scene.eevee.fast_gi_quality = 1.0
scene.eevee.use_raytracing = True
scene.view_settings.look = 'Medium Contrast'
scene.view_settings.view_transform = 'Filmic'
bpy.context.view_layer.update()

# ---- added for rendering (the .blend has no active camera and no usable light): camera, sun + grey world if the file has none
cam_auto = bpy.data.cameras.new('AutoCamera')
cam_auto.lens = 50.0
cam_auto.sensor_width = 36.0
cam_auto.clip_end = 1000.0
ob_auto_camera = bpy.data.objects.new('AutoCamera', cam_auto)
scene.collection.objects.link(ob_auto_camera)
ob_auto_camera.location = (6.7172, 5.14287, 1.68539)
ob_auto_camera.rotation_euler = (1.09748, -7.21219e-08, 0.694738)
scene.camera = ob_auto_camera
light_auto_sun = bpy.data.lights.new('AutoSun', 'SUN')
light_auto_sun.energy = 3.0
light_auto_sun.angle = 0.0523599
ob_auto_sun = bpy.data.objects.new('AutoSun', light_auto_sun)
scene.collection.objects.link(ob_auto_sun)
ob_auto_sun.rotation_euler = (0.872665, 0.174533, 0.523599)
if scene.world is None:
    world_auto = bpy.data.worlds.new('AutoWorld')
    world_auto.color = (0.3, 0.3, 0.3)
    scene.world = world_auto
bpy.context.view_layer.update()
